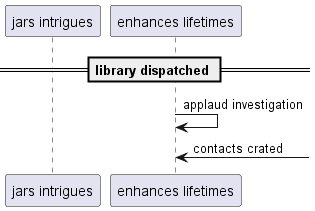

The diagram above was rendered by PlantUML. Its source (embedded in the PNG):
@startuml
participant "jars intrigues" as 0
participant "enhances lifetimes" as 1
== library dispatched ==
1 -> 1: applaud investigation
1 <-] : contacts crated
@enduml